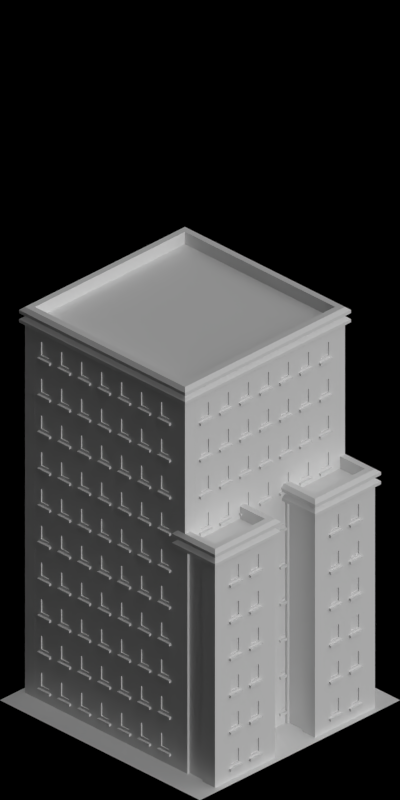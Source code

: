 # Source: 4438-4441_4575.blend  (saved by Blender 2.63.0; exported with 4.5.12 LTS)
import bpy
from mathutils import Matrix  # noqa: F401  (used for matrix-valued properties, if any)

bpy.ops.wm.read_factory_settings(use_empty=True)
scene = bpy.context.scene
scene.name = 'Scene'

# ---- collections
col_collection_1 = bpy.data.collections.new('Collection 1'); scene.collection.children.link(col_collection_1)

# ---- materials (node trees are filled in below, after node groups)
mat_snow_normal = bpy.data.materials.new('Snow_Normal')
mat_mud_normal = bpy.data.materials.new('Mud_Normal')
mat_concrete_normalpaving = bpy.data.materials.new('Concrete_NormalPaving')
mat_concrete_greymid = bpy.data.materials.new('Concrete_GreyMid')
mat_paintedmetal_white1 = bpy.data.materials.new('PaintedMetal_White1')
mat_rail_steelshiny = bpy.data.materials.new('Rail_SteelShiny')
mat_cc_normal = bpy.data.materials.new('CC_Normal')
mat_paint_white = bpy.data.materials.new('Paint_White')
mat_glass_opaque = bpy.data.materials.new('Glass_Opaque')
mat_special_shadowonlybackground = bpy.data.materials.new('Special_ShadowOnlyBackground')

# ---- material node trees

# ---- world
world_world = bpy.data.worlds.new('World'); scene.world = world_world
world_world.color = (0.0, 0.0, 0.0)
world_world.use_sun_shadow = False
world_world.sun_shadow_jitter_overblur = 0.0
world_world.cycles.sampling_method = 'MANUAL'
world_world.cycles.sample_map_resolution = 256
world_world.light_settings.ao_factor = 0.5

# ---- cameras
cam_camera = bpy.data.cameras.new('Camera')
cam_camera.type = 'ORTHO'
cam_camera.clip_start = 0.001
cam_camera.clip_end = 100.0
cam_camera.lens = 35.0
cam_camera.sensor_width = 32.0
cam_camera.sensor_height = 18.0
cam_camera.ortho_scale = 5.656
cam_camera.dof.focus_distance = 0.0
cam_camera.dof.aperture_fstop = 128.0

# ---- lights
light_lamp_004 = bpy.data.lights.new('Lamp.004', 'SUN')
light_lamp_004.transmission_factor = 0.0
light_lamp_004.cutoff_distance = 30.0
light_lamp_004.angle = 1.571
light_lamp_004.energy = 1.0
light_lamp_004.shadow_buffer_clip_start = 1.001
light_lamp_004.shadow_soft_size = 1.0
light_lamp_004.shadow_cascade_max_distance = 1000.0
light_lamp_004.cycles.use_multiple_importance_sampling = False
light_lamp_003 = bpy.data.lights.new('Lamp.003', 'SUN')
light_lamp_003.transmission_factor = 0.0
light_lamp_003.cutoff_distance = 30.0
light_lamp_003.use_shadow = False
light_lamp_003.angle = 1.571
light_lamp_003.energy = 1.0
light_lamp_003.shadow_buffer_clip_start = 1.001
light_lamp_003.shadow_soft_size = 1.0
light_lamp_003.shadow_cascade_max_distance = 1000.0
light_lamp_003.cycles.use_multiple_importance_sampling = False

# ---- meshes
me_plane_009 = bpy.data.meshes.new('Plane.009')
me_plane_009.from_pydata([(-1.0, -1.0, 0.0), (1.0, -1.0, 0.0), (1.0, 1.0, 0.0), (-1.0, 1.0, 0.0), (-1.0, -0.9, 0.0), (1.0, -0.9, 0.0), (-0.75, 0.6, 0.0), (-0.75, -0.9, 0.0), (1.0, 0.6, 0.0), (-1.0, 0.6, 0.0), (-1.0, 0.9, 0.0), (1.0, 0.9, 0.0), (-0.75, -1.0, 0.0), (-0.75, 1.0, 0.0), (-0.75, 0.9, 0.0), (0.75, -1.0, 0.0), (-0.25, 1.0, 0.0), (-0.25, -0.9, 0.0), (-0.25, 0.9, 0.0), (0.25, -1.0, 0.0), (0.75, 0.9, 0.0), (0.75, 0.6, 0.0), (0.75, -0.9, 0.0), (0.75, 1.0, 0.0), (0.25, 0.9, 0.0), (0.25, -0.9, 0.0), (0.25, 1.0, 0.0), (-0.25, -1.0, 0.0), (-0.25, 0.6, 0.0), (0.25, 0.6, 0.0)], [], [(7, 4, 0, 12), (6, 9, 4, 7), (14, 10, 9, 6), (13, 3, 10, 14), (17, 7, 12, 27), (28, 6, 7, 17), (18, 14, 6, 28), (16, 13, 14, 18), (2, 23, 20, 11), (8, 21, 22, 5), (24, 18, 28, 29), (11, 20, 21, 8), (5, 22, 15, 1), (26, 16, 18, 24), (23, 26, 24, 20), (20, 24, 29, 21), (22, 25, 19, 15), (21, 29, 25, 22), (29, 28, 17, 25), (25, 17, 27, 19)])
me_plane_009.polygons.foreach_set('material_index', [0, 0, 0, 0, 0, 1, 1, 0, 0, 0, 0, 0, 0, 0, 0, 1, 0, 1, 1, 0])
_uv = me_plane_009.uv_layers.new(name='UVMap')
_uv.uv.foreach_set('vector', [0.25, 0.25, 0.0, 0.25, 0.0, 0.0, 0.25, 0.0, 0.25, 0.375, 0.0, 0.375, 0.0, 0.25, 0.25, 0.25, 0.25, 0.4375, 0.0, 0.4375, 0.0, 0.375, 0.25, 0.375, 0.25, 0.5, 0.0, 0.5, 0.0, 0.4375, 0.25, 0.4375, 0.2812, 0.25, 0.25, 0.25, 0.25, 0.0, 0.2812, 0.0, 0.2812, 0.375, 0.25, 0.375, 0.25, 0.25, 0.2812, 0.25, 0.2812, 0.4375, 0.25, 0.4375, 0.25, 0.375, 0.2812, 0.375, 0.2812, 0.5, 0.25, 0.5, 0.25, 0.4375, 0.2812, 0.4375, 0.5, 0.5, 0.375, 0.5, 0.375, 0.4375, 0.5, 0.4375, 0.5, 0.375, 0.375, 0.375, 0.375, 0.25, 0.5, 0.25, 0.3125, 0.4375, 0.2812, 0.4375, 0.2812, 0.375, 0.3125, 0.375, 0.5, 0.4375, 0.375, 0.4375, 0.375, 0.375, 0.5, 0.375, 0.5, 0.25, 0.375, 0.25, 0.375, 0.0, 0.5, 0.0, 0.3125, 0.5, 0.2812, 0.5, 0.2812, 0.4375, 0.3125, 0.4375, 0.375, 0.5, 0.3125, 0.5, 0.3125, 0.4375, 0.375, 0.4375, 0.375, 0.4375, 0.3125, 0.4375, 0.3125, 0.375, 0.375, 0.375, 0.375, 0.25, 0.3125, 0.25, 0.3125, 0.0, 0.375, 0.0, 0.375, 0.375, 0.3125, 0.375, 0.3125, 0.25, 0.375, 0.25, 0.3125, 0.375, 0.2812, 0.375, 0.2812, 0.25, 0.3125, 0.25, 0.3125, 0.25, 0.2812, 0.25, 0.2812, 0.0, 0.3125, 0.0])
me_plane_009.materials.append(mat_snow_normal)
me_plane_009.materials.append(mat_mud_normal)
me_plane_009.use_remesh_preserve_volume = False
me_plane_009.use_remesh_preserve_attributes = False
me_plane_009.use_mirror_vertex_groups = False
me_plane_009.update()
me_plane_008 = bpy.data.meshes.new('Plane.008')
me_plane_008.from_pydata([(-1.0, -1.0, 0.0), (1.0, -1.0, 0.0), (1.0, 1.0, 0.0), (-1.0, 1.0, 0.0), (-1.0, -0.9, 0.0), (1.0, -0.9, 0.0), (-0.75, 0.6, 0.0), (-0.75, -0.9, 0.0), (1.0, 0.6, 0.0), (-1.0, 0.6, 0.0), (-1.0, 0.9, 0.0), (1.0, 0.9, 0.0), (-0.75, -1.0, 0.0), (-0.75, 1.0, 0.0), (-0.75, 0.9, 0.0), (0.75, -1.0, 0.0), (-0.25, 1.0, 0.0), (-0.25, -0.9, 0.0), (-0.25, 0.9, 0.0), (0.25, -1.0, 0.0), (0.75, 0.9, 0.0), (0.75, 0.6, 0.0), (0.75, -0.9, 0.0), (0.75, 1.0, 0.0), (0.25, 0.9, 0.0), (0.25, -0.9, 0.0), (0.25, 1.0, 0.0), (-0.25, -1.0, 0.0), (-0.25, 0.6, 0.0), (0.25, 0.6, 0.0)], [], [(7, 4, 0, 12), (6, 9, 4, 7), (14, 10, 9, 6), (13, 3, 10, 14), (17, 7, 12, 27), (28, 6, 7, 17), (18, 14, 6, 28), (16, 13, 14, 18), (2, 23, 20, 11), (8, 21, 22, 5), (24, 18, 28, 29), (11, 20, 21, 8), (5, 22, 15, 1), (26, 16, 18, 24), (23, 26, 24, 20), (20, 24, 29, 21), (22, 25, 19, 15), (21, 29, 25, 22), (29, 28, 17, 25), (25, 17, 27, 19)])
me_plane_008.polygons.foreach_set('material_index', [0, 0, 0, 0, 0, 1, 1, 0, 0, 0, 0, 0, 0, 0, 0, 1, 0, 1, 1, 0])
_uv = me_plane_008.uv_layers.new(name='UVMap')
_uv.uv.foreach_set('vector', [0.25, 0.25, 0.0, 0.25, 0.0, 0.0, 0.25, 0.0, 0.25, 0.375, 0.0, 0.375, 0.0, 0.25, 0.25, 0.25, 0.25, 0.4375, 0.0, 0.4375, 0.0, 0.375, 0.25, 0.375, 0.25, 0.5, 0.0, 0.5, 0.0, 0.4375, 0.25, 0.4375, 0.2812, 0.25, 0.25, 0.25, 0.25, 0.0, 0.2812, 0.0, 0.2812, 0.375, 0.25, 0.375, 0.25, 0.25, 0.2812, 0.25, 0.2812, 0.4375, 0.25, 0.4375, 0.25, 0.375, 0.2812, 0.375, 0.2812, 0.5, 0.25, 0.5, 0.25, 0.4375, 0.2812, 0.4375, 0.5, 0.5, 0.375, 0.5, 0.375, 0.4375, 0.5, 0.4375, 0.5, 0.375, 0.375, 0.375, 0.375, 0.25, 0.5, 0.25, 0.3125, 0.4375, 0.2812, 0.4375, 0.2812, 0.375, 0.3125, 0.375, 0.5, 0.4375, 0.375, 0.4375, 0.375, 0.375, 0.5, 0.375, 0.5, 0.25, 0.375, 0.25, 0.375, 0.0, 0.5, 0.0, 0.3125, 0.5, 0.2812, 0.5, 0.2812, 0.4375, 0.3125, 0.4375, 0.375, 0.5, 0.3125, 0.5, 0.3125, 0.4375, 0.375, 0.4375, 0.375, 0.4375, 0.3125, 0.4375, 0.3125, 0.375, 0.375, 0.375, 0.375, 0.25, 0.3125, 0.25, 0.3125, 0.0, 0.375, 0.0, 0.375, 0.375, 0.3125, 0.375, 0.3125, 0.25, 0.375, 0.25, 0.3125, 0.375, 0.2812, 0.375, 0.2812, 0.25, 0.3125, 0.25, 0.3125, 0.25, 0.2812, 0.25, 0.2812, 0.0, 0.3125, 0.0])
me_plane_008.materials.append(mat_concrete_normalpaving)
me_plane_008.materials.append(mat_mud_normal)
me_plane_008.use_remesh_preserve_volume = False
me_plane_008.use_remesh_preserve_attributes = False
me_plane_008.use_mirror_vertex_groups = False
me_plane_008.update()
me_plane_006 = bpy.data.meshes.new('Plane.006')
me_plane_006.from_pydata([(-1.9, -0.75, 0.01), (1.1, 0.75, 0.01), (-1.9, 0.75, 0.01), (-1.9, -0.75, -0.03), (1.1, 0.75, -0.03), (-1.9, 0.75, -0.03), (-1.9, 0.25, 0.01), (-1.9, 0.25, -0.03), (1.1, -0.75, 0.01), (1.1, -0.75, -0.03), (1.1, 0.25, 0.01), (1.1, 0.25, -0.03), (1.1, -0.25, -0.03), (1.1, -0.25, 0.01), (-1.9, -0.25, -0.03), (-1.9, -0.25, 0.01), (1.7, -0.75, 0.01), (1.7, -0.75, -0.03), (1.7, -0.25, -0.03), (1.7, -0.25, 0.01), (1.7, 0.75, 0.01), (1.7, 0.75, -0.03), (1.7, 0.25, 0.01), (1.7, 0.25, -0.03)], [], [(13, 8, 0, 15), (12, 14, 3, 9), (9, 3, 0, 8), (15, 0, 3, 14), (2, 6, 7, 5), (10, 11, 12, 13), (11, 7, 14, 12), (6, 15, 14, 7), (10, 13, 15, 6), (1, 2, 5, 4), (11, 10, 22, 23), (1, 10, 6, 2), (4, 5, 7, 11), (8, 13, 19, 16), (16, 19, 18, 17), (13, 12, 18, 19), (9, 8, 16, 17), (12, 9, 17, 18), (22, 20, 21, 23), (23, 21, 4, 11), (21, 20, 1, 4), (10, 1, 20, 22)])
me_plane_006.materials.append(mat_concrete_greymid)
me_plane_006.use_remesh_preserve_volume = False
me_plane_006.use_remesh_preserve_attributes = False
me_plane_006.use_mirror_vertex_groups = False
me_plane_006.update()
me_plane_005 = bpy.data.meshes.new('Plane.005')
me_plane_005.from_pydata([(0.6, 0.3, 0.15), (-0.14, -0.3, 0.0), (0.6, -0.3, 0.15), (-0.14, 0.3, 0.0), (0.6, -0.3, 0.0), (-0.14, 0.3, 0.15), (0.6, 0.3, 0.0), (-0.14, -0.3, 0.15), (0.5, 0.25, 0.15), (0.5, -0.25, 0.15), (-0.04, 0.25, 0.15), (-0.04, -0.25, 0.15), (0.5, 0.25, 0.05), (0.5, -0.25, 0.05), (-0.04, 0.25, 0.05), (-0.04, -0.25, 0.05), (0.66, 0.33, 0.025), (0.66, 0.33, 0.05), (0.6, 0.3, 0.075), (0.66, 0.33, 0.1), (0.66, 0.33, 0.125), (-0.2, 0.33, 0.125), (-0.2, 0.33, 0.1), (-0.14, 0.3, 0.075), (-0.2, 0.33, 0.05), (-0.2, 0.33, 0.025), (-0.2, -0.33, 0.025), (-0.2, -0.33, 0.05), (-0.14, -0.3, 0.075), (-0.2, -0.33, 0.1), (-0.2, -0.33, 0.125), (0.66, -0.33, 0.125), (0.66, -0.33, 0.1), (0.6, -0.3, 0.075), (0.66, -0.33, 0.05), (0.66, -0.33, 0.025)], [], [(15, 13, 9, 11), (25, 26, 1, 3), (35, 16, 6, 4), (16, 25, 3, 6), (26, 35, 4, 1), (8, 10, 5, 0), (4, 6, 3, 1), (11, 9, 2, 7), (9, 8, 0, 2), (10, 11, 7, 5), (13, 15, 14, 12), (12, 14, 10, 8), (13, 12, 8, 9), (14, 15, 11, 10), (5, 7, 30, 21), (21, 30, 29, 22), (22, 29, 28, 23), (23, 28, 27, 24), (24, 27, 26, 25), (2, 0, 20, 31), (31, 20, 19, 32), (32, 19, 18, 33), (33, 18, 17, 34), (34, 17, 16, 35), (0, 5, 21, 20), (20, 21, 22, 19), (19, 22, 23, 18), (18, 23, 24, 17), (17, 24, 25, 16), (7, 2, 31, 30), (30, 31, 32, 29), (29, 32, 33, 28), (28, 33, 34, 27), (27, 34, 35, 26)])
me_plane_005.polygons.foreach_set('material_index', [0, 0, 0, 0, 0, 2, 0, 2, 2, 2, 2, 0, 0, 0, 2, 0, 0, 0, 0, 2, 0, 0, 0, 0, 2, 0, 0, 0, 0, 2, 0, 0, 0, 0])
me_plane_005.materials.append(mat_paintedmetal_white1)
me_plane_005.materials.append(mat_concrete_greymid)
me_plane_005.materials.append(mat_snow_normal)
me_plane_005.use_remesh_preserve_volume = False
me_plane_005.use_remesh_preserve_attributes = False
me_plane_005.use_mirror_vertex_groups = False
me_plane_005.update()
me_plane_004 = bpy.data.meshes.new('Plane.004')
me_plane_004.from_pydata([(1.3, 0.8, 0.15), (-1.9, -0.8, 0.0), (1.3, -0.8, 0.15), (-1.9, 0.8, 0.0), (1.3, -0.8, 0.0), (-1.9, 0.8, 0.15), (1.3, 0.8, 0.0), (-1.9, -0.8, 0.15), (1.2, 0.75, 0.15), (1.2, -0.75, 0.15), (-1.8, 0.75, 0.15), (-1.8, -0.75, 0.15), (1.2, 0.75, 0.05), (1.2, -0.75, 0.05), (-1.8, 0.75, 0.05), (-1.8, -0.75, 0.05), (1.36, 0.83, 0.025), (1.36, 0.83, 0.05), (1.3, 0.8, 0.075), (1.36, 0.83, 0.1), (1.36, 0.83, 0.125), (-1.96, 0.83, 0.125), (-1.96, 0.83, 0.1), (-1.9, 0.8, 0.075), (-1.96, 0.83, 0.05), (-1.96, 0.83, 0.025), (-1.96, -0.83, 0.025), (-1.96, -0.83, 0.05), (-1.9, -0.8, 0.075), (-1.96, -0.83, 0.1), (-1.96, -0.83, 0.125), (1.36, -0.83, 0.125), (1.36, -0.83, 0.1), (1.3, -0.8, 0.075), (1.36, -0.83, 0.05), (1.36, -0.83, 0.025)], [], [(15, 13, 9, 11), (25, 26, 1, 3), (35, 16, 6, 4), (16, 25, 3, 6), (26, 35, 4, 1), (8, 10, 5, 0), (4, 6, 3, 1), (11, 9, 2, 7), (9, 8, 0, 2), (10, 11, 7, 5), (13, 15, 14, 12), (12, 14, 10, 8), (13, 12, 8, 9), (14, 15, 11, 10), (5, 7, 30, 21), (21, 30, 29, 22), (22, 29, 28, 23), (23, 28, 27, 24), (24, 27, 26, 25), (2, 0, 20, 31), (31, 20, 19, 32), (32, 19, 18, 33), (33, 18, 17, 34), (34, 17, 16, 35), (0, 5, 21, 20), (20, 21, 22, 19), (19, 22, 23, 18), (18, 23, 24, 17), (17, 24, 25, 16), (7, 2, 31, 30), (30, 31, 32, 29), (29, 32, 33, 28), (28, 33, 34, 27), (27, 34, 35, 26)])
me_plane_004.polygons.foreach_set('material_index', [0, 0, 0, 0, 0, 2, 0, 2, 2, 2, 2, 0, 0, 0, 2, 0, 0, 0, 0, 2, 0, 0, 0, 0, 2, 0, 0, 0, 0, 2, 0, 0, 0, 0])
me_plane_004.materials.append(mat_paintedmetal_white1)
me_plane_004.materials.append(mat_concrete_greymid)
me_plane_004.materials.append(mat_snow_normal)
me_plane_004.use_remesh_preserve_volume = False
me_plane_004.use_remesh_preserve_attributes = False
me_plane_004.use_mirror_vertex_groups = False
me_plane_004.update()
me_plane_014 = bpy.data.meshes.new('Plane.014')
me_plane_014.from_pydata([(0.2, -0.05, 0.0), (0.2, 0.0, 0.0), (2.98e-09, 0.0, 0.0), (2.98e-09, -0.05, 0.0), (0.024, -0.05, 0.0), (0.024, 0.0, 0.0), (0.2, -0.02, 0.0), (2.98e-09, -0.02, 0.0), (0.024, -0.02, 0.0), (0.176, -0.02, 0.0), (0.176, 0.0, 0.0), (0.176, -0.05, 0.0), (0.16, -0.02, 0.0), (0.16, -0.05, 0.0), (0.04, -0.05, 0.0), (0.04, -0.02, 0.0), (0.04, -0.02, 0.3), (0.04, -0.05, 0.3), (0.16, -0.05, 0.3), (0.16, -0.02, 0.3), (0.176, -0.05, 0.3), (0.176, 0.0, 0.3), (0.176, -0.02, 0.3), (0.024, -0.02, 0.3), (2.98e-09, -0.02, 0.3), (0.2, -0.02, 0.3), (0.024, 0.0, 0.3), (0.024, -0.05, 0.3), (2.98e-09, -0.05, 0.3), (2.98e-09, 0.0, 0.3), (0.2, 0.0, 0.3), (0.2, -0.05, 0.3)], [], [(8, 7, 3, 4), (15, 8, 4, 14), (6, 9, 11, 0), (5, 2, 7, 8), (1, 10, 9, 6), (9, 12, 13, 11), (12, 15, 14, 13), (26, 29, 2, 5), (20, 31, 0, 11), (4, 3, 28, 27), (14, 4, 27, 17), (15, 12, 19, 16), (25, 30, 1, 6), (16, 23, 8, 15), (23, 26, 5, 8), (17, 18, 13, 14), (24, 28, 3, 7), (7, 2, 29, 24), (6, 0, 31, 25), (18, 20, 11, 13), (9, 10, 21, 22), (10, 1, 30, 21), (12, 9, 22, 19), (19, 18, 17, 16), (22, 20, 18, 19), (30, 25, 22, 21), (26, 23, 24, 29), (25, 31, 20, 22), (16, 17, 27, 23), (23, 27, 28, 24)])
me_plane_014.materials.append(mat_rail_steelshiny)
me_plane_014.use_remesh_preserve_volume = False
me_plane_014.use_remesh_preserve_attributes = False
me_plane_014.use_mirror_vertex_groups = False
me_plane_014.update()
me_plane_003 = bpy.data.meshes.new('Plane.003')
me_plane_003.from_pydata([(0.0, 0.0, 0.0), (0.0, 0.0, 0.3), (0.1, 0.0, 0.0), (0.1, 0.0, 0.3), (0.0, -0.1, 0.0), (0.0, -0.1, 0.3), (0.1, -0.1, 0.0), (0.1, -0.1, 0.3)], [], [(1, 0, 2, 3), (5, 7, 6, 4), (3, 2, 6, 7), (5, 4, 0, 1), (2, 0, 4, 6), (7, 5, 1, 3)])
me_plane_003.materials.append(mat_cc_normal)
me_plane_003.use_remesh_preserve_volume = False
me_plane_003.use_remesh_preserve_attributes = False
me_plane_003.use_mirror_vertex_groups = False
me_plane_003.update()
me_plane_001 = bpy.data.meshes.new('Plane.001')
me_plane_001.from_pydata([(0.2, -0.05, 0.0), (2.98e-09, -0.05, 0.0), (0.2, -0.05, 0.3), (0.2, 0.0, 0.3), (2.98e-09, 0.0, 0.3), (2.98e-09, -0.05, 0.3), (0.024, -0.05, 0.0), (0.024, -0.05, 0.3), (0.024, 0.0, 0.3), (0.176, 0.0, 0.3), (0.2, 0.0, 0.0), (-3.969e-11, 0.0, 0.0), (0.024, 0.0, 0.0), (0.176, 0.0, 0.0), (0.176, -0.05, 0.3), (0.176, -0.05, 0.0), (0.16, 0.0, 0.0), (0.16, -0.05, 0.0), (0.16, -0.05, 0.3), (0.16, 0.0, 0.3), (0.04, 0.0, 0.3), (0.04, -0.05, 0.3), (0.04, -0.05, 0.0), (0.04, 0.0, 0.0), (0.2, -0.05, 0.25), (2.98e-09, -0.05, 0.25), (2.98e-09, 0.0, 0.25), (0.024, -0.05, 0.25), (0.2, 0.0, 0.25), (0.176, 0.0, 0.25), (0.176, -0.05, 0.25), (0.024, 0.0, 0.25), (0.16, -0.05, 0.25), (0.16, 0.0, 0.25), (0.04, 0.0, 0.25), (0.04, -0.05, 0.25), (0.2, -0.05, 0.1), (2.98e-09, 0.0, 0.1), (0.024, 0.0, 0.1), (0.2, 0.0, 0.1), (0.176, 0.0, 0.1), (0.16, 0.0, 0.1), (0.04, 0.0, 0.1), (2.98e-09, -0.05, 0.1), (0.024, -0.05, 0.1), (0.176, -0.05, 0.1), (0.16, -0.05, 0.1), (0.04, -0.05, 0.1), (0.15, -0.05, 0.24), (0.15, 4.098e-08, 0.24), (0.05, 2.608e-08, 0.24), (0.05, -0.05, 0.24), (0.15, 4.098e-08, 0.11), (0.05, 2.608e-08, 0.11), (0.15, -0.05, 0.11), (0.05, -0.05, 0.11), (0.14, -0.05, 0.23), (0.14, 3.912e-08, 0.23), (0.06, 2.794e-08, 0.23), (0.06, -0.05, 0.23), (0.14, 3.912e-08, 0.12), (0.06, 2.794e-08, 0.12), (0.14, -0.05, 0.12), (0.06, -0.05, 0.12), (0.14, -0.04, 0.23), (0.14, -0.01, 0.23), (0.06, -0.01, 0.23), (0.06, -0.04, 0.23), (0.14, -0.01, 0.12), (0.06, -0.01, 0.12), (0.14, -0.04, 0.12), (0.06, -0.04, 0.12), (0.2, -0.05, 0.08), (0.2, 0.0, 0.08), (0.16, 0.0, 0.08), (0.04, 0.0, 0.08), (2.98e-09, -0.05, 0.08), (0.024, -0.05, 0.08), (0.176, -0.05, 0.08), (0.16, -0.05, 0.08), (0.04, -0.05, 0.08), (2.98e-09, 0.0, 0.08), (0.024, 0.0, 0.08), (0.176, 0.0, 0.08), (0.04, 0.02, 0.08), (0.16, 0.02, 0.08), (0.04, 0.02, 0.1), (0.16, 0.02, 0.1)], [], [(12, 6, 1, 11), (73, 72, 0, 10), (30, 24, 2, 14), (23, 22, 6, 12), (25, 27, 7, 5), (32, 30, 14, 18), (10, 0, 15, 13), (13, 15, 17, 16), (35, 32, 18, 21), (75, 74, 16, 23), (9, 19, 18, 14), (16, 17, 22, 23), (19, 20, 21, 18), (27, 35, 21, 7), (45, 36, 24, 30), (43, 44, 27, 25), (46, 45, 30, 32), (54, 48, 56, 62), (20, 19, 33, 34), (44, 47, 35, 27), (28, 24, 36, 39), (78, 72, 36, 45), (76, 77, 44, 43), (79, 78, 45, 46), (80, 79, 46, 47), (77, 80, 47, 44), (60, 57, 49, 52), (32, 35, 51, 48), (54, 55, 47, 46), (41, 42, 53, 52), (55, 51, 35, 47), (42, 34, 50, 53), (49, 50, 34, 33), (46, 32, 48, 54), (52, 49, 33, 41), (71, 67, 59, 63), (65, 66, 58, 57), (62, 63, 55, 54), (53, 50, 58, 61), (48, 51, 59, 56), (52, 53, 61, 60), (57, 58, 50, 49), (63, 59, 51, 55), (70, 64, 67, 71), (65, 68, 69, 66), (68, 65, 57, 60), (62, 56, 64, 70), (70, 71, 63, 62), (61, 58, 66, 69), (56, 59, 67, 64), (60, 61, 69, 68), (8, 4, 5, 7), (26, 25, 5, 4), (83, 73, 10, 13), (81, 82, 12, 11), (74, 83, 13, 16), (20, 8, 7, 21), (3, 9, 14, 2), (82, 75, 23, 12), (3, 2, 24, 28), (37, 43, 25, 26), (9, 3, 28, 29), (4, 8, 31, 26), (19, 9, 29, 33), (8, 20, 34, 31), (29, 28, 39, 40), (26, 31, 38, 37), (33, 29, 40, 41), (31, 34, 42, 38), (81, 76, 43, 37), (39, 36, 72, 73), (87, 86, 42, 41), (15, 0, 72, 78), (1, 6, 77, 76), (17, 15, 78, 79), (22, 17, 79, 80), (6, 22, 80, 77), (40, 39, 73, 83), (37, 38, 82, 81), (41, 40, 83, 74), (38, 42, 75, 82), (11, 1, 76, 81), (85, 87, 41, 74), (86, 87, 85, 84), (74, 75, 84, 85), (75, 42, 86, 84)])
me_plane_001.polygons.foreach_set('material_index', [0, 0, 0, 0, 0, 0, 0, 0, 0, 3, 0, 0, 0, 0, 0, 0, 0, 0, 3, 0, 0, 0, 0, 0, 0, 0, 1, 0, 0, 3, 0, 3, 3, 0, 3, 0, 1, 0, 1, 0, 1, 1, 0, 2, 2, 1, 0, 0, 1, 0, 1, 0, 0, 0, 0, 0, 0, 0, 0, 0, 0, 0, 0, 0, 0, 0, 0, 0, 0, 0, 0, 1, 0, 0, 0, 0, 0, 0, 0, 0, 0, 0, 1, 1, 1, 1])
me_plane_001.materials.append(mat_cc_normal)
me_plane_001.materials.append(mat_paint_white)
me_plane_001.materials.append(mat_glass_opaque)
me_plane_001.materials.append(mat_rail_steelshiny)
me_plane_001.use_remesh_preserve_volume = False
me_plane_001.use_remesh_preserve_attributes = False
me_plane_001.use_mirror_vertex_groups = False
me_plane_001.update()
me_plane_000 = bpy.data.meshes.new('Plane.000')
me_plane_000.from_pydata([(-1.9, -0.75, 0.01), (1.1, 0.75, 0.01), (-1.9, 0.75, 0.01), (-1.9, -0.75, -0.03), (1.1, 0.75, -0.03), (-1.9, 0.75, -0.03), (-1.9, 0.15, 0.01), (-1.9, 0.15, -0.03), (1.1, -0.75, 0.01), (1.1, -0.75, -0.03), (1.1, 0.15, 0.01), (1.1, 0.15, -0.03), (1.1, -0.15, -0.03), (1.1, -0.15, 0.01), (-1.9, -0.15, -0.03), (-1.9, -0.15, 0.01)], [], [(13, 8, 0, 15), (12, 14, 3, 9), (9, 3, 0, 8), (15, 0, 3, 14), (2, 6, 7, 5), (10, 11, 12, 13), (11, 7, 14, 12), (6, 15, 14, 7), (10, 13, 15, 6), (1, 2, 5, 4), (10, 1, 4, 11), (1, 10, 6, 2), (4, 5, 7, 11), (8, 13, 12, 9)])
me_plane_000.materials.append(mat_concrete_greymid)
me_plane_000.use_remesh_preserve_volume = False
me_plane_000.use_remesh_preserve_attributes = False
me_plane_000.use_mirror_vertex_groups = False
me_plane_000.update()
me_plane_032 = bpy.data.meshes.new('Plane.032')
me_plane_032.from_pydata([(-1.0, -1.0, 0.0), (1.0, -1.0, 0.0), (1.0, 1.0, 0.0), (-1.0, 1.0, 0.0)], [], [(2, 3, 0, 1)])
_uv = me_plane_032.uv_layers.new(name='UVMap')
_uv.uv.foreach_set('vector', [0.5, 0.5, 0.0, 0.5, 0.0, 0.0, 0.5, 0.0])
me_plane_032.materials.append(mat_special_shadowonlybackground)
me_plane_032.use_remesh_preserve_volume = False
me_plane_032.use_remesh_preserve_attributes = False
me_plane_032.use_mirror_vertex_groups = False
me_plane_032.update()
me_plane_002 = bpy.data.meshes.new('Plane.002')
me_plane_002.from_pydata([(0.6, 0.3, 0.15), (-0.14, -0.3, 0.0), (0.6, -0.3, 0.15), (-0.14, 0.3, 0.0), (0.6, -0.3, 0.0), (-0.14, 0.3, 0.15), (0.6, 0.3, 0.0), (-0.14, -0.3, 0.15), (0.5, 0.25, 0.15), (0.5, -0.25, 0.15), (-0.04, 0.25, 0.15), (-0.04, -0.25, 0.15), (0.5, 0.25, 0.05), (0.5, -0.25, 0.05), (-0.04, 0.25, 0.05), (-0.04, -0.25, 0.05), (0.66, 0.33, 0.025), (0.66, 0.33, 0.05), (0.6, 0.3, 0.075), (0.66, 0.33, 0.1), (0.66, 0.33, 0.125), (-0.2, 0.33, 0.125), (-0.2, 0.33, 0.1), (-0.14, 0.3, 0.075), (-0.2, 0.33, 0.05), (-0.2, 0.33, 0.025), (-0.2, -0.33, 0.025), (-0.2, -0.33, 0.05), (-0.14, -0.3, 0.075), (-0.2, -0.33, 0.1), (-0.2, -0.33, 0.125), (0.66, -0.33, 0.125), (0.66, -0.33, 0.1), (0.6, -0.3, 0.075), (0.66, -0.33, 0.05), (0.66, -0.33, 0.025)], [], [(15, 13, 9, 11), (25, 26, 1, 3), (35, 16, 6, 4), (16, 25, 3, 6), (26, 35, 4, 1), (8, 10, 5, 0), (4, 6, 3, 1), (11, 9, 2, 7), (9, 8, 0, 2), (10, 11, 7, 5), (13, 15, 14, 12), (12, 14, 10, 8), (13, 12, 8, 9), (14, 15, 11, 10), (5, 7, 30, 21), (21, 30, 29, 22), (22, 29, 28, 23), (23, 28, 27, 24), (24, 27, 26, 25), (2, 0, 20, 31), (31, 20, 19, 32), (32, 19, 18, 33), (33, 18, 17, 34), (34, 17, 16, 35), (0, 5, 21, 20), (20, 21, 22, 19), (19, 22, 23, 18), (18, 23, 24, 17), (17, 24, 25, 16), (7, 2, 31, 30), (30, 31, 32, 29), (29, 32, 33, 28), (28, 33, 34, 27), (27, 34, 35, 26)])
me_plane_002.polygons.foreach_set('material_index', [0, 0, 0, 0, 0, 0, 0, 0, 0, 0, 1, 0, 0, 0, 0, 0, 0, 0, 0, 0, 0, 0, 0, 0, 0, 0, 0, 0, 0, 0, 0, 0, 0, 0])
me_plane_002.materials.append(mat_paintedmetal_white1)
me_plane_002.materials.append(mat_concrete_greymid)
me_plane_002.use_remesh_preserve_volume = False
me_plane_002.use_remesh_preserve_attributes = False
me_plane_002.use_mirror_vertex_groups = False
me_plane_002.update()
me_plane_011 = bpy.data.meshes.new('Plane.011')
me_plane_011.from_pydata([(1.3, 0.8, 0.15), (-1.9, -0.8, 0.0), (1.3, -0.8, 0.15), (-1.9, 0.8, 0.0), (1.3, -0.8, 0.0), (-1.9, 0.8, 0.15), (1.3, 0.8, 0.0), (-1.9, -0.8, 0.15), (1.2, 0.75, 0.15), (1.2, -0.75, 0.15), (-1.8, 0.75, 0.15), (-1.8, -0.75, 0.15), (1.2, 0.75, 0.05), (1.2, -0.75, 0.05), (-1.8, 0.75, 0.05), (-1.8, -0.75, 0.05), (1.36, 0.83, 0.025), (1.36, 0.83, 0.05), (1.3, 0.8, 0.075), (1.36, 0.83, 0.1), (1.36, 0.83, 0.125), (-1.96, 0.83, 0.125), (-1.96, 0.83, 0.1), (-1.9, 0.8, 0.075), (-1.96, 0.83, 0.05), (-1.96, 0.83, 0.025), (-1.96, -0.83, 0.025), (-1.96, -0.83, 0.05), (-1.9, -0.8, 0.075), (-1.96, -0.83, 0.1), (-1.96, -0.83, 0.125), (1.36, -0.83, 0.125), (1.36, -0.83, 0.1), (1.3, -0.8, 0.075), (1.36, -0.83, 0.05), (1.36, -0.83, 0.025)], [], [(15, 13, 9, 11), (25, 26, 1, 3), (35, 16, 6, 4), (16, 25, 3, 6), (26, 35, 4, 1), (8, 10, 5, 0), (4, 6, 3, 1), (11, 9, 2, 7), (9, 8, 0, 2), (10, 11, 7, 5), (13, 15, 14, 12), (12, 14, 10, 8), (13, 12, 8, 9), (14, 15, 11, 10), (5, 7, 30, 21), (21, 30, 29, 22), (22, 29, 28, 23), (23, 28, 27, 24), (24, 27, 26, 25), (2, 0, 20, 31), (31, 20, 19, 32), (32, 19, 18, 33), (33, 18, 17, 34), (34, 17, 16, 35), (0, 5, 21, 20), (20, 21, 22, 19), (19, 22, 23, 18), (18, 23, 24, 17), (17, 24, 25, 16), (7, 2, 31, 30), (30, 31, 32, 29), (29, 32, 33, 28), (28, 33, 34, 27), (27, 34, 35, 26)])
me_plane_011.polygons.foreach_set('material_index', [0, 0, 0, 0, 0, 0, 0, 0, 0, 0, 1, 0, 0, 0, 0, 0, 0, 0, 0, 0, 0, 0, 0, 0, 0, 0, 0, 0, 0, 0, 0, 0, 0, 0])
me_plane_011.materials.append(mat_paintedmetal_white1)
me_plane_011.materials.append(mat_concrete_greymid)
me_plane_011.use_remesh_preserve_volume = False
me_plane_011.use_remesh_preserve_attributes = False
me_plane_011.use_mirror_vertex_groups = False
me_plane_011.update()

# ---- objects
ob_plane_017 = bpy.data.objects.new('Plane.017', me_plane_009)
ob_plane_004 = bpy.data.objects.new('Plane.004', me_plane_008)
ob_plane_003 = bpy.data.objects.new('Plane.003', me_plane_006)
ob_plane_2171 = bpy.data.objects.new('Plane.2171', me_plane_005)
ob_plane_2170 = bpy.data.objects.new('Plane.2170', me_plane_005)
ob_plane_2169 = bpy.data.objects.new('Plane.2169', me_plane_004)
ob_plane_2168 = bpy.data.objects.new('Plane.2168', me_plane_014)
ob_plane_2167 = bpy.data.objects.new('Plane.2167', me_plane_003)
ob_plane_2166 = bpy.data.objects.new('Plane.2166', me_plane_001)
ob_plane_2165 = bpy.data.objects.new('Plane.2165', me_plane_000)
ob_plane_2164 = bpy.data.objects.new('Plane.2164', me_plane_032)
ob_plane_2163 = bpy.data.objects.new('Plane.2163', me_plane_001)
ob_plane_2162 = bpy.data.objects.new('Plane.2162', me_plane_003)
ob_plane_2161 = bpy.data.objects.new('Plane.2161', me_plane_003)
ob_plane_2160 = bpy.data.objects.new('Plane.2160', me_plane_003)
ob_plane_2159 = bpy.data.objects.new('Plane.2159', me_plane_003)
ob_plane_2158 = bpy.data.objects.new('Plane.2158', me_plane_003)
ob_plane_2157 = bpy.data.objects.new('Plane.2157', me_plane_001)
ob_plane_2156 = bpy.data.objects.new('Plane.2156', me_plane_001)
ob_plane_063 = bpy.data.objects.new('Plane.063', me_plane_001)
ob_plane_062 = bpy.data.objects.new('Plane.062', me_plane_014)
ob_plane_054 = bpy.data.objects.new('Plane.054', me_plane_014)
ob_plane_051 = bpy.data.objects.new('Plane.051', me_plane_014)
ob_plane_045 = bpy.data.objects.new('Plane.045', me_plane_001)
ob_plane_044 = bpy.data.objects.new('Plane.044', me_plane_003)
ob_plane_005 = bpy.data.objects.new('Plane.005', me_plane_003)
ob_plane_2155 = bpy.data.objects.new('Plane.2155', me_plane_003)
ob_plane_2154 = bpy.data.objects.new('Plane.2154', me_plane_003)
ob_plane_2152 = bpy.data.objects.new('Plane.2152', me_plane_014)
ob_plane_2151 = bpy.data.objects.new('Plane.2151', me_plane_014)
ob_plane_2150 = bpy.data.objects.new('Plane.2150', me_plane_014)
ob_plane_060 = bpy.data.objects.new('Plane.060', me_plane_003)
ob_plane_059 = bpy.data.objects.new('Plane.059', me_plane_003)
ob_plane_058 = bpy.data.objects.new('Plane.058', me_plane_003)
ob_plane_057 = bpy.data.objects.new('Plane.057', me_plane_003)
ob_plane_055 = bpy.data.objects.new('Plane.055', me_plane_003)
ob_plane_053 = bpy.data.objects.new('Plane.053', me_plane_032)
ob_plane_047 = bpy.data.objects.new('Plane.047', me_plane_003)
ob_plane_046 = bpy.data.objects.new('Plane.046', me_plane_014)
ob_plane_043 = bpy.data.objects.new('Plane.043', me_plane_000)
ob_plane_042 = bpy.data.objects.new('Plane.042', me_plane_000)
ob_plane_041 = bpy.data.objects.new('Plane.041', me_plane_000)
ob_plane_012 = bpy.data.objects.new('Plane.012', me_plane_000)
ob_plane_040 = bpy.data.objects.new('Plane.040', me_plane_014)
ob_plane_039 = bpy.data.objects.new('Plane.039', me_plane_003)
ob_plane_038 = bpy.data.objects.new('Plane.038', me_plane_001)
ob_plane_037 = bpy.data.objects.new('Plane.037', me_plane_000)
ob_plane_036 = bpy.data.objects.new('Plane.036', me_plane_032)
ob_plane_035 = bpy.data.objects.new('Plane.035', me_plane_001)
ob_plane_034 = bpy.data.objects.new('Plane.034', me_plane_003)
ob_plane_033 = bpy.data.objects.new('Plane.033', me_plane_003)
ob_plane_032 = bpy.data.objects.new('Plane.032', me_plane_003)
ob_plane_030 = bpy.data.objects.new('Plane.030', me_plane_003)
ob_plane_023 = bpy.data.objects.new('Plane.023', me_plane_003)
ob_plane_022 = bpy.data.objects.new('Plane.022', me_plane_001)
ob_plane_015 = bpy.data.objects.new('Plane.015', me_plane_001)
ob_plane_014 = bpy.data.objects.new('Plane.014', me_plane_001)
ob_plane_013 = bpy.data.objects.new('Plane.013', me_plane_014)
ob_plane_011 = bpy.data.objects.new('Plane.011', me_plane_014)
ob_plane_010 = bpy.data.objects.new('Plane.010', me_plane_014)
ob_plane_009 = bpy.data.objects.new('Plane.009', me_plane_001)
ob_plane_007 = bpy.data.objects.new('Plane.007', me_plane_003)
ob_plane_006 = bpy.data.objects.new('Plane.006', me_plane_003)
ob_plane_021 = bpy.data.objects.new('Plane.021', me_plane_002)
ob_plane_019 = bpy.data.objects.new('Plane.019', me_plane_002)
ob_plane_050 = bpy.data.objects.new('Plane.050', me_plane_003)
ob_plane_049 = bpy.data.objects.new('Plane.049', me_plane_003)
ob_plane_048 = bpy.data.objects.new('Plane.048', me_plane_001)
ob_plane_001 = bpy.data.objects.new('Plane.001', me_plane_014)
ob_plane_000 = bpy.data.objects.new('Plane.000', me_plane_014)
ob_plane_002 = bpy.data.objects.new('Plane.002', me_plane_011)
ob_plane_031 = bpy.data.objects.new('Plane.031', me_plane_014)
ob_plane_029 = bpy.data.objects.new('Plane.029', me_plane_001)
ob_plane_028 = bpy.data.objects.new('Plane.028', me_plane_001)
ob_plane_027 = bpy.data.objects.new('Plane.027', me_plane_001)
ob_plane_026 = bpy.data.objects.new('Plane.026', me_plane_003)
ob_plane_025 = bpy.data.objects.new('Plane.025', me_plane_003)
ob_plane_024 = bpy.data.objects.new('Plane.024', me_plane_003)
ob_plane_020 = bpy.data.objects.new('Plane.020', me_plane_003)
ob_plane_018 = bpy.data.objects.new('Plane.018', me_plane_003)
ob_plane_016 = bpy.data.objects.new('Plane.016', me_plane_001)
ob_rotationcontrol_001 = bpy.data.objects.new('RotationControl.001', None)
ob_cameratarget = bpy.data.objects.new('CameraTarget', None)
ob_camera = bpy.data.objects.new('Camera', cam_camera)
ob_lamp_001 = bpy.data.objects.new('Lamp.001', light_lamp_004)
ob_lamp = bpy.data.objects.new('Lamp', light_lamp_003)
ob_plane_008 = bpy.data.objects.new('Plane.008', me_plane_032)
ob_plane_1859 = bpy.data.objects.new('Plane.1859', me_plane_000)
ob_plane_1870 = bpy.data.objects.new('Plane.1870', me_plane_001)
ob_plane_1892 = bpy.data.objects.new('Plane.1892', me_plane_003)
ob_plane_2140 = bpy.data.objects.new('Plane.2140', me_plane_014)

# ---- transforms, parenting, visibility, modifiers, constraints
ob_plane_017.location = (-5.0, -8.742e-08, 0.0)
ob_plane_017.rotation_euler = (0.0, 0.0, 1.192e-07)
ob_plane_017.lineart.crease_threshold = 0.0
ob_plane_004.location = (0.0, -8.742e-08, 0.0)
ob_plane_004.rotation_euler = (0.0, 0.0, 1.192e-07)
ob_plane_004.lineart.crease_threshold = 0.0
ob_plane_003.location = (-10.0, 0.05, 0.0)
ob_plane_003.rotation_euler = (0.0, 0.0, 1.571)
ob_plane_003.scale = (0.5, 1.0, 1.0)
ob_plane_003.lineart.crease_threshold = 0.0
ob_plane_2171.location = (-25.5, 0.65, 1.8)
ob_plane_2171.rotation_euler = (0.0, 0.0, 1.571)
ob_plane_2171.scale = (0.5, 1.0, 1.0)
ob_plane_2171.lineart.crease_threshold = 0.0
ob_plane_2170.location = (-24.5, 0.65, 1.8)
ob_plane_2170.rotation_euler = (0.0, 0.0, 1.571)
ob_plane_2170.scale = (0.5, 1.0, 1.0)
ob_plane_2170.lineart.crease_threshold = 0.0
ob_plane_2169.location = (-25.0, 2.842e-14, 3.0)
ob_plane_2169.rotation_euler = (0.0, 0.0, 1.571)
ob_plane_2169.scale = (0.5, 1.0, 1.0)
ob_plane_2169.lineart.crease_threshold = 0.0
ob_plane_2168.location = (-25.2, 0.85, 1.788e-07)
ob_plane_2168.rotation_euler = (0.0, 0.0, -1.571)
ob_plane_2168.lineart.crease_threshold = 0.0
_m = ob_plane_2168.modifiers.new('Array', 'ARRAY')
_m.count = 6
_m.constant_offset_displace = (0.0, 0.0, 0.0)
_m.relative_offset_displace = (0.0, 0.0, 1.0)
ob_plane_2167.location = (-24.2, 0.95, 0.0)
ob_plane_2167.rotation_euler = (0.0, 0.0, 4.712)
ob_plane_2167.lineart.crease_threshold = 0.0
_m = ob_plane_2167.modifiers.new('Array', 'ARRAY')
_m.count = 6
_m.constant_offset_displace = (0.0, 0.0, 0.0)
_m.relative_offset_displace = (0.0, 0.0, 1.0)
ob_plane_2166.location = (-24.7, 0.95, 0.0)
ob_plane_2166.rotation_euler = (0.0, 0.0, 1.192e-07)
ob_plane_2166.lineart.crease_threshold = 0.0
_m = ob_plane_2166.modifiers.new('Array', 'ARRAY')
_m.constant_offset_displace = (0.0, 0.0, 0.0)
_m = ob_plane_2166.modifiers.new('Array.001', 'ARRAY')
_m.count = 6
_m.constant_offset_displace = (0.0, 0.0, 0.0)
_m.relative_offset_displace = (0.0, 0.0, 1.0)
ob_plane_2165.location = (-25.0, 0.05, 0.0)
ob_plane_2165.rotation_euler = (0.0, 0.0, 1.571)
ob_plane_2165.scale = (0.5, 1.0, 1.0)
ob_plane_2165.lineart.crease_threshold = 0.0
ob_plane_2164.location = (-25.0, 7.105e-15, 0.0)
ob_plane_2164.rotation_euler = (0.0, 0.0, 2.384e-07)
ob_plane_2164.lineart.crease_threshold = 0.0
ob_plane_2163.location = (-25.7, 0.95, 0.0)
ob_plane_2163.rotation_euler = (0.0, 0.0, 1.192e-07)
ob_plane_2163.lineart.crease_threshold = 0.0
_m = ob_plane_2163.modifiers.new('Array', 'ARRAY')
_m.constant_offset_displace = (0.0, 0.0, 0.0)
_m = ob_plane_2163.modifiers.new('Array.001', 'ARRAY')
_m.count = 6
_m.constant_offset_displace = (0.0, 0.0, 0.0)
_m.relative_offset_displace = (0.0, 0.0, 1.0)
ob_plane_2162.location = (-24.7, 0.95, 0.0)
ob_plane_2162.rotation_euler = (0.0, 0.0, 4.712)
ob_plane_2162.lineart.crease_threshold = 0.0
_m = ob_plane_2162.modifiers.new('Array', 'ARRAY')
_m.count = 6
_m.constant_offset_displace = (0.0, 0.0, 0.0)
_m.relative_offset_displace = (0.0, 0.0, 1.0)
ob_plane_2161.location = (-25.3, 0.95, 0.0)
ob_plane_2161.rotation_euler = (0.0, 0.0, 6.283)
ob_plane_2161.lineart.crease_threshold = 0.0
_m = ob_plane_2161.modifiers.new('Array', 'ARRAY')
_m.count = 6
_m.constant_offset_displace = (0.0, 0.0, 0.0)
_m.relative_offset_displace = (0.0, 0.0, 1.0)
ob_plane_2160.location = (-25.8, 0.95, 0.0)
ob_plane_2160.rotation_euler = (0.0, 0.0, 6.283)
ob_plane_2160.lineart.crease_threshold = 0.0
_m = ob_plane_2160.modifiers.new('Array', 'ARRAY')
_m.count = 6
_m.constant_offset_displace = (0.0, 0.0, 0.0)
_m.relative_offset_displace = (0.0, 0.0, 1.0)
ob_plane_2159.location = (-24.2, -0.95, 0.0)
ob_plane_2159.rotation_euler = (0.0, 0.0, 3.142)
ob_plane_2159.lineart.crease_threshold = 0.0
_m = ob_plane_2159.modifiers.new('Array', 'ARRAY')
_m.count = 10
_m.constant_offset_displace = (0.0, 0.0, 0.0)
_m.relative_offset_displace = (0.0, 0.0, 1.0)
ob_plane_2158.location = (-25.8, -0.95, 0.0)
ob_plane_2158.rotation_euler = (0.0, 0.0, 1.571)
ob_plane_2158.lineart.crease_threshold = 0.0
_m = ob_plane_2158.modifiers.new('Array', 'ARRAY')
_m.count = 10
_m.constant_offset_displace = (0.0, 0.0, 0.0)
_m.relative_offset_displace = (0.0, 0.0, 1.0)
ob_plane_2157.location = (-24.2, 0.55, 0.0)
ob_plane_2157.rotation_euler = (0.0, 0.0, -1.571)
ob_plane_2157.lineart.crease_threshold = 0.0
_m = ob_plane_2157.modifiers.new('Array', 'ARRAY')
_m.count = 7
_m.constant_offset_displace = (0.0, 0.0, 0.0)
_m = ob_plane_2157.modifiers.new('Array.001', 'ARRAY')
_m.count = 10
_m.constant_offset_displace = (0.0, 0.0, 0.0)
_m.relative_offset_displace = (0.0, 0.0, 1.0)
ob_plane_2156.location = (-25.8, -0.85, 0.0)
ob_plane_2156.rotation_euler = (0.0, 0.0, -4.712)
ob_plane_2156.lineart.crease_threshold = 0.0
_m = ob_plane_2156.modifiers.new('Array', 'ARRAY')
_m.count = 7
_m.constant_offset_displace = (0.0, 0.0, 0.0)
_m = ob_plane_2156.modifiers.new('Array.001', 'ARRAY')
_m.count = 10
_m.constant_offset_displace = (0.0, 0.0, 0.0)
_m.relative_offset_displace = (0.0, 0.0, 1.0)
ob_plane_063.location = (-24.3, -0.95, 0.0)
ob_plane_063.rotation_euler = (0.0, 0.0, -3.142)
ob_plane_063.lineart.crease_threshold = 0.0
_m = ob_plane_063.modifiers.new('Array', 'ARRAY')
_m.count = 7
_m.constant_offset_displace = (0.0, 0.0, 0.0)
_m = ob_plane_063.modifiers.new('Array.001', 'ARRAY')
_m.count = 10
_m.constant_offset_displace = (0.0, 0.0, 0.0)
_m.relative_offset_displace = (0.0, 0.0, 1.0)
ob_plane_062.location = (-24.8, 0.65, 1.788e-07)
ob_plane_062.rotation_euler = (0.0, 0.0, 1.571)
ob_plane_062.lineart.crease_threshold = 0.0
_m = ob_plane_062.modifiers.new('Array', 'ARRAY')
_m.count = 6
_m.constant_offset_displace = (0.0, 0.0, 0.0)
_m.relative_offset_displace = (0.0, 0.0, 1.0)
ob_plane_054.location = (-24.2, 0.85, 1.788e-07)
ob_plane_054.rotation_euler = (0.0, 0.0, -1.571)
ob_plane_054.lineart.crease_threshold = 0.0
_m = ob_plane_054.modifiers.new('Array', 'ARRAY')
_m.count = 6
_m.constant_offset_displace = (0.0, 0.0, 0.0)
_m.relative_offset_displace = (0.0, 0.0, 1.0)
ob_plane_051.location = (-25.8, 0.65, 1.788e-07)
ob_plane_051.rotation_euler = (0.0, 0.0, -4.712)
ob_plane_051.lineart.crease_threshold = 0.0
_m = ob_plane_051.modifiers.new('Array', 'ARRAY')
_m.count = 6
_m.constant_offset_displace = (0.0, 0.0, 0.0)
_m.relative_offset_displace = (0.0, 0.0, 1.0)
ob_plane_045.location = (-25.7, 0.65, 0.0)
ob_plane_045.rotation_euler = (0.0, 0.0, -6.283)
ob_plane_045.lineart.crease_threshold = 0.0
_m = ob_plane_045.modifiers.new('Array', 'ARRAY')
_m.count = 7
_m.constant_offset_displace = (0.0, 0.0, 0.0)
_m = ob_plane_045.modifiers.new('Array.001', 'ARRAY')
_m.count = 10
_m.constant_offset_displace = (0.0, 0.0, 0.0)
_m.relative_offset_displace = (0.0, 0.0, 1.0)
ob_plane_044.location = (-25.8, 0.65, 0.0)
ob_plane_044.lineart.crease_threshold = 0.0
_m = ob_plane_044.modifiers.new('Array', 'ARRAY')
_m.count = 10
_m.constant_offset_displace = (0.0, 0.0, 0.0)
_m.relative_offset_displace = (0.0, 0.0, 1.0)
ob_plane_005.location = (-24.2, 0.65, 0.0)
ob_plane_005.rotation_euler = (0.0, 0.0, -1.571)
ob_plane_005.lineart.crease_threshold = 0.0
_m = ob_plane_005.modifiers.new('Array', 'ARRAY')
_m.count = 10
_m.constant_offset_displace = (0.0, 0.0, 0.0)
_m.relative_offset_displace = (0.0, 0.0, 1.0)
ob_plane_2155.location = (-9.2, 0.65, 0.0)
ob_plane_2155.rotation_euler = (0.0, 0.0, -1.571)
ob_plane_2155.lineart.crease_threshold = 0.0
_m = ob_plane_2155.modifiers.new('Array', 'ARRAY')
_m.constant_offset_displace = (0.0, 0.0, 0.0)
_m.relative_offset_displace = (0.0, 0.0, 1.0)
ob_plane_2154.location = (-10.8, 0.65, 0.0)
ob_plane_2154.lineart.crease_threshold = 0.0
_m = ob_plane_2154.modifiers.new('Array', 'ARRAY')
_m.constant_offset_displace = (0.0, 0.0, 0.0)
_m.relative_offset_displace = (0.0, 0.0, 1.0)
ob_plane_2152.location = (-10.8, 0.65, 1.788e-07)
ob_plane_2152.rotation_euler = (0.0, 0.0, -4.712)
ob_plane_2152.lineart.crease_threshold = 0.0
_m = ob_plane_2152.modifiers.new('Array', 'ARRAY')
_m.count = 1
_m.constant_offset_displace = (0.0, 0.0, 0.0)
_m.relative_offset_displace = (0.0, 0.0, 1.0)
ob_plane_2151.location = (-9.2, 0.85, 1.788e-07)
ob_plane_2151.rotation_euler = (0.0, 0.0, -1.571)
ob_plane_2151.lineart.crease_threshold = 0.0
_m = ob_plane_2151.modifiers.new('Array', 'ARRAY')
_m.count = 1
_m.constant_offset_displace = (0.0, 0.0, 0.0)
_m.relative_offset_displace = (0.0, 0.0, 1.0)
ob_plane_2150.location = (-9.8, 0.65, 1.788e-07)
ob_plane_2150.rotation_euler = (0.0, 0.0, 1.571)
ob_plane_2150.lineart.crease_threshold = 0.0
_m = ob_plane_2150.modifiers.new('Array', 'ARRAY')
_m.count = 1
_m.constant_offset_displace = (0.0, 0.0, 0.0)
_m.relative_offset_displace = (0.0, 0.0, 1.0)
ob_plane_060.location = (-10.8, -0.95, 0.0)
ob_plane_060.rotation_euler = (0.0, 0.0, 1.571)
ob_plane_060.lineart.crease_threshold = 0.0
_m = ob_plane_060.modifiers.new('Array', 'ARRAY')
_m.constant_offset_displace = (0.0, 0.0, 0.0)
_m.relative_offset_displace = (0.0, 0.0, 1.0)
ob_plane_059.location = (-9.2, -0.95, 0.0)
ob_plane_059.rotation_euler = (0.0, 0.0, 3.142)
ob_plane_059.lineart.crease_threshold = 0.0
_m = ob_plane_059.modifiers.new('Array', 'ARRAY')
_m.constant_offset_displace = (0.0, 0.0, 0.0)
_m.relative_offset_displace = (0.0, 0.0, 1.0)
ob_plane_058.location = (-10.8, 0.95, 0.0)
ob_plane_058.rotation_euler = (0.0, 0.0, 6.283)
ob_plane_058.lineart.crease_threshold = 0.0
_m = ob_plane_058.modifiers.new('Array', 'ARRAY')
_m.constant_offset_displace = (0.0, 0.0, 0.0)
_m.relative_offset_displace = (0.0, 0.0, 1.0)
ob_plane_057.location = (-10.3, 0.95, 0.0)
ob_plane_057.rotation_euler = (0.0, 0.0, 6.283)
ob_plane_057.lineart.crease_threshold = 0.0
_m = ob_plane_057.modifiers.new('Array', 'ARRAY')
_m.constant_offset_displace = (0.0, 0.0, 0.0)
_m.relative_offset_displace = (0.0, 0.0, 1.0)
ob_plane_055.location = (-9.7, 0.95, 0.0)
ob_plane_055.rotation_euler = (0.0, 0.0, 4.712)
ob_plane_055.lineart.crease_threshold = 0.0
_m = ob_plane_055.modifiers.new('Array', 'ARRAY')
_m.constant_offset_displace = (0.0, 0.0, 0.0)
_m.relative_offset_displace = (0.0, 0.0, 1.0)
ob_plane_053.location = (-10.0, 7.105e-15, 0.0)
ob_plane_053.rotation_euler = (0.0, 0.0, 2.384e-07)
ob_plane_053.lineart.crease_threshold = 0.0
ob_plane_047.location = (-9.2, 0.95, 0.0)
ob_plane_047.rotation_euler = (0.0, 0.0, 4.712)
ob_plane_047.lineart.crease_threshold = 0.0
_m = ob_plane_047.modifiers.new('Array', 'ARRAY')
_m.constant_offset_displace = (0.0, 0.0, 0.0)
_m.relative_offset_displace = (0.0, 0.0, 1.0)
ob_plane_046.location = (-10.2, 0.85, 1.788e-07)
ob_plane_046.rotation_euler = (0.0, 0.0, -1.571)
ob_plane_046.lineart.crease_threshold = 0.0
_m = ob_plane_046.modifiers.new('Array', 'ARRAY')
_m.count = 1
_m.constant_offset_displace = (0.0, 0.0, 0.0)
_m.relative_offset_displace = (0.0, 0.0, 1.0)
ob_plane_043.location = (-15.0, 0.05, 1.8)
ob_plane_043.rotation_euler = (0.0, 0.0, 1.571)
ob_plane_043.scale = (0.5, 1.0, 1.0)
ob_plane_043.lineart.crease_threshold = 0.0
ob_plane_042.location = (-15.0, 0.05, 2.1)
ob_plane_042.rotation_euler = (0.0, 0.0, 1.571)
ob_plane_042.scale = (0.5, 1.0, 1.0)
ob_plane_042.lineart.crease_threshold = 0.0
ob_plane_041.location = (-15.0, 0.05, 2.4)
ob_plane_041.rotation_euler = (0.0, 0.0, 1.571)
ob_plane_041.scale = (0.5, 1.0, 1.0)
ob_plane_041.lineart.crease_threshold = 0.0
ob_plane_012.location = (-15.0, 0.05, 2.7)
ob_plane_012.rotation_euler = (0.0, 0.0, 1.571)
ob_plane_012.scale = (0.5, 1.0, 1.0)
ob_plane_012.lineart.crease_threshold = 0.0
ob_plane_040.location = (-15.2, 0.85, 1.788e-07)
ob_plane_040.rotation_euler = (0.0, 0.0, -1.571)
ob_plane_040.lineart.crease_threshold = 0.0
_m = ob_plane_040.modifiers.new('Array', 'ARRAY')
_m.count = 6
_m.constant_offset_displace = (0.0, 0.0, 0.0)
_m.relative_offset_displace = (0.0, 0.0, 1.0)
ob_plane_039.location = (-14.2, 0.95, 0.0)
ob_plane_039.rotation_euler = (0.0, 0.0, 4.712)
ob_plane_039.lineart.crease_threshold = 0.0
_m = ob_plane_039.modifiers.new('Array', 'ARRAY')
_m.count = 6
_m.constant_offset_displace = (0.0, 0.0, 0.0)
_m.relative_offset_displace = (0.0, 0.0, 1.0)
ob_plane_038.location = (-14.7, 0.95, 0.0)
ob_plane_038.rotation_euler = (0.0, 0.0, 1.192e-07)
ob_plane_038.lineart.crease_threshold = 0.0
_m = ob_plane_038.modifiers.new('Array', 'ARRAY')
_m.constant_offset_displace = (0.0, 0.0, 0.0)
_m = ob_plane_038.modifiers.new('Array.001', 'ARRAY')
_m.count = 6
_m.constant_offset_displace = (0.0, 0.0, 0.0)
_m.relative_offset_displace = (0.0, 0.0, 1.0)
ob_plane_037.location = (-15.0, 0.05, 0.0)
ob_plane_037.rotation_euler = (0.0, 0.0, 1.571)
ob_plane_037.scale = (0.5, 1.0, 1.0)
ob_plane_037.lineart.crease_threshold = 0.0
ob_plane_036.location = (-15.0, 7.105e-15, 0.0)
ob_plane_036.rotation_euler = (0.0, 0.0, 2.384e-07)
ob_plane_036.lineart.crease_threshold = 0.0
ob_plane_035.location = (-15.7, 0.95, 0.0)
ob_plane_035.rotation_euler = (0.0, 0.0, 1.192e-07)
ob_plane_035.lineart.crease_threshold = 0.0
_m = ob_plane_035.modifiers.new('Array', 'ARRAY')
_m.constant_offset_displace = (0.0, 0.0, 0.0)
_m = ob_plane_035.modifiers.new('Array.001', 'ARRAY')
_m.count = 6
_m.constant_offset_displace = (0.0, 0.0, 0.0)
_m.relative_offset_displace = (0.0, 0.0, 1.0)
ob_plane_034.location = (-14.7, 0.95, 0.0)
ob_plane_034.rotation_euler = (0.0, 0.0, 4.712)
ob_plane_034.lineart.crease_threshold = 0.0
_m = ob_plane_034.modifiers.new('Array', 'ARRAY')
_m.count = 6
_m.constant_offset_displace = (0.0, 0.0, 0.0)
_m.relative_offset_displace = (0.0, 0.0, 1.0)
ob_plane_033.location = (-15.3, 0.95, 0.0)
ob_plane_033.rotation_euler = (0.0, 0.0, 6.283)
ob_plane_033.lineart.crease_threshold = 0.0
_m = ob_plane_033.modifiers.new('Array', 'ARRAY')
_m.count = 6
_m.constant_offset_displace = (0.0, 0.0, 0.0)
_m.relative_offset_displace = (0.0, 0.0, 1.0)
ob_plane_032.location = (-15.8, 0.95, 0.0)
ob_plane_032.rotation_euler = (0.0, 0.0, 6.283)
ob_plane_032.lineart.crease_threshold = 0.0
_m = ob_plane_032.modifiers.new('Array', 'ARRAY')
_m.count = 6
_m.constant_offset_displace = (0.0, 0.0, 0.0)
_m.relative_offset_displace = (0.0, 0.0, 1.0)
ob_plane_030.location = (-14.2, -0.95, 0.0)
ob_plane_030.rotation_euler = (0.0, 0.0, 3.142)
ob_plane_030.lineart.crease_threshold = 0.0
_m = ob_plane_030.modifiers.new('Array', 'ARRAY')
_m.count = 10
_m.constant_offset_displace = (0.0, 0.0, 0.0)
_m.relative_offset_displace = (0.0, 0.0, 1.0)
ob_plane_023.location = (-15.8, -0.95, 0.0)
ob_plane_023.rotation_euler = (0.0, 0.0, 1.571)
ob_plane_023.lineart.crease_threshold = 0.0
_m = ob_plane_023.modifiers.new('Array', 'ARRAY')
_m.count = 10
_m.constant_offset_displace = (0.0, 0.0, 0.0)
_m.relative_offset_displace = (0.0, 0.0, 1.0)
ob_plane_022.location = (-14.2, 0.55, 0.0)
ob_plane_022.rotation_euler = (0.0, 0.0, -1.571)
ob_plane_022.lineart.crease_threshold = 0.0
_m = ob_plane_022.modifiers.new('Array', 'ARRAY')
_m.count = 7
_m.constant_offset_displace = (0.0, 0.0, 0.0)
_m = ob_plane_022.modifiers.new('Array.001', 'ARRAY')
_m.count = 6
_m.constant_offset_displace = (0.0, 0.0, 0.0)
_m.relative_offset_displace = (0.0, 0.0, 1.0)
ob_plane_015.location = (-15.8, -0.85, 0.0)
ob_plane_015.rotation_euler = (0.0, 0.0, -4.712)
ob_plane_015.lineart.crease_threshold = 0.0
_m = ob_plane_015.modifiers.new('Array', 'ARRAY')
_m.count = 7
_m.constant_offset_displace = (0.0, 0.0, 0.0)
_m = ob_plane_015.modifiers.new('Array.001', 'ARRAY')
_m.count = 6
_m.constant_offset_displace = (0.0, 0.0, 0.0)
_m.relative_offset_displace = (0.0, 0.0, 1.0)
ob_plane_014.location = (-14.3, -0.95, 0.0)
ob_plane_014.rotation_euler = (0.0, 0.0, -3.142)
ob_plane_014.lineart.crease_threshold = 0.0
_m = ob_plane_014.modifiers.new('Array', 'ARRAY')
_m.count = 7
_m.constant_offset_displace = (0.0, 0.0, 0.0)
_m = ob_plane_014.modifiers.new('Array.001', 'ARRAY')
_m.count = 6
_m.constant_offset_displace = (0.0, 0.0, 0.0)
_m.relative_offset_displace = (0.0, 0.0, 1.0)
ob_plane_013.location = (-14.8, 0.65, 1.788e-07)
ob_plane_013.rotation_euler = (0.0, 0.0, 1.571)
ob_plane_013.lineart.crease_threshold = 0.0
_m = ob_plane_013.modifiers.new('Array', 'ARRAY')
_m.count = 6
_m.constant_offset_displace = (0.0, 0.0, 0.0)
_m.relative_offset_displace = (0.0, 0.0, 1.0)
ob_plane_011.location = (-14.2, 0.85, 1.788e-07)
ob_plane_011.rotation_euler = (0.0, 0.0, -1.571)
ob_plane_011.lineart.crease_threshold = 0.0
_m = ob_plane_011.modifiers.new('Array', 'ARRAY')
_m.count = 6
_m.constant_offset_displace = (0.0, 0.0, 0.0)
_m.relative_offset_displace = (0.0, 0.0, 1.0)
ob_plane_010.location = (-15.8, 0.65, 1.788e-07)
ob_plane_010.rotation_euler = (0.0, 0.0, -4.712)
ob_plane_010.lineart.crease_threshold = 0.0
_m = ob_plane_010.modifiers.new('Array', 'ARRAY')
_m.count = 6
_m.constant_offset_displace = (0.0, 0.0, 0.0)
_m.relative_offset_displace = (0.0, 0.0, 1.0)
ob_plane_009.location = (-15.7, 0.65, 0.0)
ob_plane_009.rotation_euler = (0.0, 0.0, -6.283)
ob_plane_009.lineart.crease_threshold = 0.0
_m = ob_plane_009.modifiers.new('Array', 'ARRAY')
_m.count = 7
_m.constant_offset_displace = (0.0, 0.0, 0.0)
_m = ob_plane_009.modifiers.new('Array.001', 'ARRAY')
_m.count = 6
_m.constant_offset_displace = (0.0, 0.0, 0.0)
_m.relative_offset_displace = (0.0, 0.0, 1.0)
ob_plane_007.location = (-15.8, 0.65, 0.0)
ob_plane_007.lineart.crease_threshold = 0.0
_m = ob_plane_007.modifiers.new('Array', 'ARRAY')
_m.count = 10
_m.constant_offset_displace = (0.0, 0.0, 0.0)
_m.relative_offset_displace = (0.0, 0.0, 1.0)
ob_plane_006.location = (-14.2, 0.65, 0.0)
ob_plane_006.rotation_euler = (0.0, 0.0, -1.571)
ob_plane_006.lineart.crease_threshold = 0.0
_m = ob_plane_006.modifiers.new('Array', 'ARRAY')
_m.count = 10
_m.constant_offset_displace = (0.0, 0.0, 0.0)
_m.relative_offset_displace = (0.0, 0.0, 1.0)
ob_plane_021.location = (-20.5, 0.65, 1.8)
ob_plane_021.rotation_euler = (0.0, 0.0, 1.571)
ob_plane_021.scale = (0.5, 1.0, 1.0)
ob_plane_021.lineart.crease_threshold = 0.0
ob_plane_019.location = (-19.5, 0.65, 1.8)
ob_plane_019.rotation_euler = (0.0, 0.0, 1.571)
ob_plane_019.scale = (0.5, 1.0, 1.0)
ob_plane_019.lineart.crease_threshold = 0.0
ob_plane_050.location = (-19.2, 0.65, 0.0)
ob_plane_050.rotation_euler = (0.0, 0.0, -1.571)
ob_plane_050.lineart.crease_threshold = 0.0
_m = ob_plane_050.modifiers.new('Array', 'ARRAY')
_m.count = 10
_m.constant_offset_displace = (0.0, 0.0, 0.0)
_m.relative_offset_displace = (0.0, 0.0, 1.0)
ob_plane_049.location = (-20.8, 0.65, 0.0)
ob_plane_049.lineart.crease_threshold = 0.0
_m = ob_plane_049.modifiers.new('Array', 'ARRAY')
_m.count = 10
_m.constant_offset_displace = (0.0, 0.0, 0.0)
_m.relative_offset_displace = (0.0, 0.0, 1.0)
ob_plane_048.location = (-20.7, 0.65, 0.0)
ob_plane_048.rotation_euler = (0.0, 0.0, -6.283)
ob_plane_048.lineart.crease_threshold = 0.0
_m = ob_plane_048.modifiers.new('Array', 'ARRAY')
_m.count = 7
_m.constant_offset_displace = (0.0, 0.0, 0.0)
_m = ob_plane_048.modifiers.new('Array.001', 'ARRAY')
_m.count = 10
_m.constant_offset_displace = (0.0, 0.0, 0.0)
_m.relative_offset_displace = (0.0, 0.0, 1.0)
ob_plane_001.location = (-20.8, 0.65, 1.788e-07)
ob_plane_001.rotation_euler = (0.0, 0.0, -4.712)
ob_plane_001.lineart.crease_threshold = 0.0
_m = ob_plane_001.modifiers.new('Array', 'ARRAY')
_m.count = 6
_m.constant_offset_displace = (0.0, 0.0, 0.0)
_m.relative_offset_displace = (0.0, 0.0, 1.0)
ob_plane_000.location = (-19.2, 0.85, 1.788e-07)
ob_plane_000.rotation_euler = (0.0, 0.0, -1.571)
ob_plane_000.lineart.crease_threshold = 0.0
_m = ob_plane_000.modifiers.new('Array', 'ARRAY')
_m.count = 6
_m.constant_offset_displace = (0.0, 0.0, 0.0)
_m.relative_offset_displace = (0.0, 0.0, 1.0)
ob_plane_002.location = (-20.0, 2.842e-14, 3.0)
ob_plane_002.rotation_euler = (0.0, 0.0, 1.571)
ob_plane_002.scale = (0.5, 1.0, 1.0)
ob_plane_002.lineart.crease_threshold = 0.0
ob_plane_031.location = (-19.8, 0.65, 1.788e-07)
ob_plane_031.rotation_euler = (0.0, 0.0, 1.571)
ob_plane_031.lineart.crease_threshold = 0.0
_m = ob_plane_031.modifiers.new('Array', 'ARRAY')
_m.count = 6
_m.constant_offset_displace = (0.0, 0.0, 0.0)
_m.relative_offset_displace = (0.0, 0.0, 1.0)
ob_plane_029.location = (-19.3, -0.95, 0.0)
ob_plane_029.rotation_euler = (0.0, 0.0, -3.142)
ob_plane_029.lineart.crease_threshold = 0.0
_m = ob_plane_029.modifiers.new('Array', 'ARRAY')
_m.count = 7
_m.constant_offset_displace = (0.0, 0.0, 0.0)
_m = ob_plane_029.modifiers.new('Array.001', 'ARRAY')
_m.count = 10
_m.constant_offset_displace = (0.0, 0.0, 0.0)
_m.relative_offset_displace = (0.0, 0.0, 1.0)
ob_plane_028.location = (-20.8, -0.85, 0.0)
ob_plane_028.rotation_euler = (0.0, 0.0, -4.712)
ob_plane_028.lineart.crease_threshold = 0.0
_m = ob_plane_028.modifiers.new('Array', 'ARRAY')
_m.count = 7
_m.constant_offset_displace = (0.0, 0.0, 0.0)
_m = ob_plane_028.modifiers.new('Array.001', 'ARRAY')
_m.count = 10
_m.constant_offset_displace = (0.0, 0.0, 0.0)
_m.relative_offset_displace = (0.0, 0.0, 1.0)
ob_plane_027.location = (-19.2, 0.55, 0.0)
ob_plane_027.rotation_euler = (0.0, 0.0, -1.571)
ob_plane_027.lineart.crease_threshold = 0.0
_m = ob_plane_027.modifiers.new('Array', 'ARRAY')
_m.count = 7
_m.constant_offset_displace = (0.0, 0.0, 0.0)
_m = ob_plane_027.modifiers.new('Array.001', 'ARRAY')
_m.count = 10
_m.constant_offset_displace = (0.0, 0.0, 0.0)
_m.relative_offset_displace = (0.0, 0.0, 1.0)
ob_plane_026.location = (-20.8, -0.95, 0.0)
ob_plane_026.rotation_euler = (0.0, 0.0, 1.571)
ob_plane_026.lineart.crease_threshold = 0.0
_m = ob_plane_026.modifiers.new('Array', 'ARRAY')
_m.count = 10
_m.constant_offset_displace = (0.0, 0.0, 0.0)
_m.relative_offset_displace = (0.0, 0.0, 1.0)
ob_plane_025.location = (-19.2, -0.95, 0.0)
ob_plane_025.rotation_euler = (0.0, 0.0, 3.142)
ob_plane_025.lineart.crease_threshold = 0.0
_m = ob_plane_025.modifiers.new('Array', 'ARRAY')
_m.count = 10
_m.constant_offset_displace = (0.0, 0.0, 0.0)
_m.relative_offset_displace = (0.0, 0.0, 1.0)
ob_plane_024.location = (-20.8, 0.95, 0.0)
ob_plane_024.rotation_euler = (0.0, 0.0, 6.283)
ob_plane_024.lineart.crease_threshold = 0.0
_m = ob_plane_024.modifiers.new('Array', 'ARRAY')
_m.count = 6
_m.constant_offset_displace = (0.0, 0.0, 0.0)
_m.relative_offset_displace = (0.0, 0.0, 1.0)
ob_plane_020.location = (-20.3, 0.95, 0.0)
ob_plane_020.rotation_euler = (0.0, 0.0, 6.283)
ob_plane_020.lineart.crease_threshold = 0.0
_m = ob_plane_020.modifiers.new('Array', 'ARRAY')
_m.count = 6
_m.constant_offset_displace = (0.0, 0.0, 0.0)
_m.relative_offset_displace = (0.0, 0.0, 1.0)
ob_plane_018.location = (-19.7, 0.95, 0.0)
ob_plane_018.rotation_euler = (0.0, 0.0, 4.712)
ob_plane_018.lineart.crease_threshold = 0.0
_m = ob_plane_018.modifiers.new('Array', 'ARRAY')
_m.count = 6
_m.constant_offset_displace = (0.0, 0.0, 0.0)
_m.relative_offset_displace = (0.0, 0.0, 1.0)
ob_plane_016.location = (-20.7, 0.95, 0.0)
ob_plane_016.rotation_euler = (0.0, 0.0, 1.192e-07)
ob_plane_016.lineart.crease_threshold = 0.0
_m = ob_plane_016.modifiers.new('Array', 'ARRAY')
_m.constant_offset_displace = (0.0, 0.0, 0.0)
_m = ob_plane_016.modifiers.new('Array.001', 'ARRAY')
_m.count = 6
_m.constant_offset_displace = (0.0, 0.0, 0.0)
_m.relative_offset_displace = (0.0, 0.0, 1.0)
ob_rotationcontrol_001.location = (-25.0, 0.0, 0.0)
ob_rotationcontrol_001.empty_image_offset = (0.0, 0.0)
ob_rotationcontrol_001.lineart.crease_threshold = 0.0
ob_cameratarget.parent = ob_rotationcontrol_001
ob_cameratarget.location = (0.0, 0.0, 2.451)
ob_cameratarget.empty_image_offset = (0.0, 0.0)
ob_cameratarget.lineart.crease_threshold = 0.0
ob_camera.parent = ob_cameratarget
ob_camera.location = (4.0, 4.0, 3.268)
ob_camera.rotation_euler = (1.109, 0.01082, 0.8149)
ob_camera.lock_rotations_4d = False
ob_camera.empty_display_type = 'ARROWS'
ob_camera.color = (0.0, 0.0, 0.0, 0.0)
ob_camera.display_type = 'WIRE'
ob_camera.lineart.crease_threshold = 0.0
_c = ob_camera.constraints.new('TRACK_TO'); _c.name = 'TrackTo'
_c.target = ob_cameratarget
ob_lamp_001.parent = ob_rotationcontrol_001
ob_lamp_001.location = (-1.0, 2.0, 2.0)
ob_lamp_001.lock_rotations_4d = False
ob_lamp_001.empty_display_type = 'ARROWS'
ob_lamp_001.color = (0.0, 0.0, 0.0, 0.0)
ob_lamp_001.lineart.crease_threshold = 0.0
_c = ob_lamp_001.constraints.new('TRACK_TO'); _c.name = 'TrackTo'
_c.target = ob_rotationcontrol_001
ob_lamp.parent = ob_rotationcontrol_001
ob_lamp.location = (-1.0, 2.0, 0.8)
ob_lamp.lock_rotations_4d = False
ob_lamp.empty_display_type = 'ARROWS'
ob_lamp.color = (0.0, 0.0, 0.0, 0.0)
ob_lamp.lineart.crease_threshold = 0.0
_c = ob_lamp.constraints.new('TRACK_TO'); _c.name = 'TrackTo'
_c.target = ob_rotationcontrol_001
ob_plane_008.location = (-20.0, 7.105e-15, 0.0)
ob_plane_008.rotation_euler = (0.0, 0.0, 2.384e-07)
ob_plane_008.lineart.crease_threshold = 0.0
ob_plane_1859.location = (-20.0, 0.05, 0.0)
ob_plane_1859.rotation_euler = (0.0, 0.0, 1.571)
ob_plane_1859.scale = (0.5, 1.0, 1.0)
ob_plane_1859.lineart.crease_threshold = 0.0
ob_plane_1870.location = (-19.7, 0.95, 0.0)
ob_plane_1870.rotation_euler = (0.0, 0.0, 1.192e-07)
ob_plane_1870.lineart.crease_threshold = 0.0
_m = ob_plane_1870.modifiers.new('Array', 'ARRAY')
_m.constant_offset_displace = (0.0, 0.0, 0.0)
_m = ob_plane_1870.modifiers.new('Array.001', 'ARRAY')
_m.count = 6
_m.constant_offset_displace = (0.0, 0.0, 0.0)
_m.relative_offset_displace = (0.0, 0.0, 1.0)
ob_plane_1892.location = (-19.2, 0.95, 0.0)
ob_plane_1892.rotation_euler = (0.0, 0.0, 4.712)
ob_plane_1892.lineart.crease_threshold = 0.0
_m = ob_plane_1892.modifiers.new('Array', 'ARRAY')
_m.count = 6
_m.constant_offset_displace = (0.0, 0.0, 0.0)
_m.relative_offset_displace = (0.0, 0.0, 1.0)
ob_plane_2140.location = (-20.2, 0.85, 1.788e-07)
ob_plane_2140.rotation_euler = (0.0, 0.0, -1.571)
ob_plane_2140.lineart.crease_threshold = 0.0
_m = ob_plane_2140.modifiers.new('Array', 'ARRAY')
_m.count = 6
_m.constant_offset_displace = (0.0, 0.0, 0.0)
_m.relative_offset_displace = (0.0, 0.0, 1.0)

# ---- collection membership
col_collection_1.objects.link(ob_plane_017)
col_collection_1.objects.link(ob_plane_004)
col_collection_1.objects.link(ob_plane_003)
col_collection_1.objects.link(ob_plane_2171)
col_collection_1.objects.link(ob_plane_2170)
col_collection_1.objects.link(ob_plane_2169)
col_collection_1.objects.link(ob_plane_2168)
col_collection_1.objects.link(ob_plane_2167)
col_collection_1.objects.link(ob_plane_2166)
col_collection_1.objects.link(ob_plane_2165)
col_collection_1.objects.link(ob_plane_2164)
col_collection_1.objects.link(ob_plane_2163)
col_collection_1.objects.link(ob_plane_2162)
col_collection_1.objects.link(ob_plane_2161)
col_collection_1.objects.link(ob_plane_2160)
col_collection_1.objects.link(ob_plane_2159)
col_collection_1.objects.link(ob_plane_2158)
col_collection_1.objects.link(ob_plane_2157)
col_collection_1.objects.link(ob_plane_2156)
col_collection_1.objects.link(ob_plane_063)
col_collection_1.objects.link(ob_plane_062)
col_collection_1.objects.link(ob_plane_054)
col_collection_1.objects.link(ob_plane_051)
col_collection_1.objects.link(ob_plane_045)
col_collection_1.objects.link(ob_plane_044)
col_collection_1.objects.link(ob_plane_005)
col_collection_1.objects.link(ob_plane_2155)
col_collection_1.objects.link(ob_plane_2154)
col_collection_1.objects.link(ob_plane_2152)
col_collection_1.objects.link(ob_plane_2151)
col_collection_1.objects.link(ob_plane_2150)
col_collection_1.objects.link(ob_plane_060)
col_collection_1.objects.link(ob_plane_059)
col_collection_1.objects.link(ob_plane_058)
col_collection_1.objects.link(ob_plane_057)
col_collection_1.objects.link(ob_plane_055)
col_collection_1.objects.link(ob_plane_053)
col_collection_1.objects.link(ob_plane_047)
col_collection_1.objects.link(ob_plane_046)
col_collection_1.objects.link(ob_plane_043)
col_collection_1.objects.link(ob_plane_042)
col_collection_1.objects.link(ob_plane_041)
col_collection_1.objects.link(ob_plane_012)
col_collection_1.objects.link(ob_plane_040)
col_collection_1.objects.link(ob_plane_039)
col_collection_1.objects.link(ob_plane_038)
col_collection_1.objects.link(ob_plane_037)
col_collection_1.objects.link(ob_plane_036)
col_collection_1.objects.link(ob_plane_035)
col_collection_1.objects.link(ob_plane_034)
col_collection_1.objects.link(ob_plane_033)
col_collection_1.objects.link(ob_plane_032)
col_collection_1.objects.link(ob_plane_030)
col_collection_1.objects.link(ob_plane_023)
col_collection_1.objects.link(ob_plane_022)
col_collection_1.objects.link(ob_plane_015)
col_collection_1.objects.link(ob_plane_014)
col_collection_1.objects.link(ob_plane_013)
col_collection_1.objects.link(ob_plane_011)
col_collection_1.objects.link(ob_plane_010)
col_collection_1.objects.link(ob_plane_009)
col_collection_1.objects.link(ob_plane_007)
col_collection_1.objects.link(ob_plane_006)
col_collection_1.objects.link(ob_plane_021)
col_collection_1.objects.link(ob_plane_019)
col_collection_1.objects.link(ob_plane_050)
col_collection_1.objects.link(ob_plane_049)
col_collection_1.objects.link(ob_plane_048)
col_collection_1.objects.link(ob_plane_001)
col_collection_1.objects.link(ob_plane_000)
col_collection_1.objects.link(ob_plane_002)
col_collection_1.objects.link(ob_plane_031)
col_collection_1.objects.link(ob_plane_029)
col_collection_1.objects.link(ob_plane_028)
col_collection_1.objects.link(ob_plane_027)
col_collection_1.objects.link(ob_plane_026)
col_collection_1.objects.link(ob_plane_025)
col_collection_1.objects.link(ob_plane_024)
col_collection_1.objects.link(ob_plane_020)
col_collection_1.objects.link(ob_plane_018)
col_collection_1.objects.link(ob_plane_016)
col_collection_1.objects.link(ob_rotationcontrol_001)
col_collection_1.objects.link(ob_cameratarget)
col_collection_1.objects.link(ob_camera)
col_collection_1.objects.link(ob_lamp_001)
col_collection_1.objects.link(ob_lamp)
col_collection_1.objects.link(ob_plane_008)
col_collection_1.objects.link(ob_plane_1859)
col_collection_1.objects.link(ob_plane_1870)
col_collection_1.objects.link(ob_plane_1892)
col_collection_1.objects.link(ob_plane_2140)

# ---- scene / render settings (as saved in the file)
scene.camera = ob_camera
scene.frame_start = 1; scene.frame_end = 6; scene.frame_set(6)
scene.render.engine = 'BLENDER_EEVEE_NEXT'
scene.render.image_settings.compression = 90
scene.render.resolution_x = 256
scene.render.resolution_y = 512
scene.render.dither_intensity = 0.0
scene.render.bake_margin = 2
scene.render.bake_bias = 0.0
scene.cycles.use_denoising = False
scene.cycles.samples = 10
scene.cycles.sampling_pattern = 'TABULATED_SOBOL'
scene.cycles.light_sampling_threshold = 0.0
scene.cycles.use_adaptive_sampling = False
scene.cycles.use_light_tree = False
scene.cycles.blur_glossy = 0.0
scene.cycles.volume_bounces = 1
scene.cycles.pixel_filter_type = 'GAUSSIAN'
scene.cycles.sample_clamp_indirect = 0.0
scene.view_settings.view_transform = 'Standard'
bpy.context.view_layer.update()
